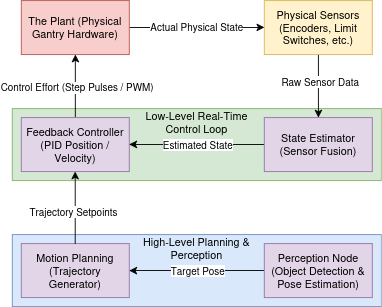

The diagram above was exported from draw.io. Its source (the exported page's mxGraphModel, read from the mxfile embedded in the PNG):
<mxGraphModel dx="438" dy="792" grid="1" gridSize="10" guides="1" tooltips="1" connect="1" arrows="1" fold="1" page="1" pageScale="1" pageWidth="850" pageHeight="1100" math="0" shadow="0">
  <root>
    <mxCell id="0" />
    <mxCell id="1" parent="0" />
    <mxCell id="lTWlrteTkQVj6RRFLMUc-1" parent="1" style="rounded=0;whiteSpace=wrap;html=1;fillColor=#dae8fc;strokeColor=#6c8ebf;" value="" vertex="1">
      <mxGeometry height="80" width="410" x="590" y="520" as="geometry" />
    </mxCell>
    <mxCell id="lTWlrteTkQVj6RRFLMUc-25" edge="1" parent="1" source="lTWlrteTkQVj6RRFLMUc-2" style="edgeStyle=orthogonalEdgeStyle;rounded=0;orthogonalLoop=1;jettySize=auto;html=1;" target="lTWlrteTkQVj6RRFLMUc-3">
      <mxGeometry relative="1" as="geometry" />
    </mxCell>
    <mxCell id="lTWlrteTkQVj6RRFLMUc-26" connectable="0" parent="lTWlrteTkQVj6RRFLMUc-25" style="edgeLabel;html=1;align=center;verticalAlign=middle;resizable=0;points=[];" value="Target Pose" vertex="1">
      <mxGeometry relative="1" x="0.0133" y="3" as="geometry">
        <mxPoint x="1" y="-3" as="offset" />
      </mxGeometry>
    </mxCell>
    <mxCell id="lTWlrteTkQVj6RRFLMUc-2" parent="1" style="rounded=0;whiteSpace=wrap;html=1;fillColor=#e1d5e7;strokeColor=#9673a6;" value="&lt;div&gt;Perception Node&lt;/div&gt;&lt;div&gt;(Object Detection &amp;amp; Pose Estimation)&lt;/div&gt;" vertex="1">
      <mxGeometry height="60" width="120" x="870" y="530" as="geometry" />
    </mxCell>
    <mxCell id="lTWlrteTkQVj6RRFLMUc-3" parent="1" style="rounded=0;whiteSpace=wrap;html=1;fillColor=#e1d5e7;strokeColor=#9673a6;" value="Motion Planning (Trajectory Generator)" vertex="1">
      <mxGeometry height="60" width="120" x="600" y="530" as="geometry" />
    </mxCell>
    <mxCell id="lTWlrteTkQVj6RRFLMUc-6" parent="1" style="text;html=1;whiteSpace=wrap;strokeColor=none;fillColor=none;align=center;verticalAlign=middle;rounded=0;" value="High-Level Planning &amp;amp; Perception" vertex="1">
      <mxGeometry height="30" width="140" x="725" y="520" as="geometry" />
    </mxCell>
    <mxCell id="lTWlrteTkQVj6RRFLMUc-8" parent="1" style="rounded=0;whiteSpace=wrap;html=1;fillColor=#d5e8d4;strokeColor=#82b366;" value="" vertex="1">
      <mxGeometry height="80" width="410" x="590" y="380" as="geometry" />
    </mxCell>
    <mxCell id="lTWlrteTkQVj6RRFLMUc-23" edge="1" parent="1" source="lTWlrteTkQVj6RRFLMUc-11" style="edgeStyle=orthogonalEdgeStyle;rounded=0;orthogonalLoop=1;jettySize=auto;html=1;entryX=0.5;entryY=1;entryDx=0;entryDy=0;" target="lTWlrteTkQVj6RRFLMUc-16">
      <mxGeometry relative="1" as="geometry" />
    </mxCell>
    <mxCell id="lTWlrteTkQVj6RRFLMUc-24" connectable="0" parent="lTWlrteTkQVj6RRFLMUc-23" style="edgeLabel;html=1;align=center;verticalAlign=middle;resizable=0;points=[];" value="Control Effort (Step Pulses / PWM)" vertex="1">
      <mxGeometry relative="1" x="-0.0286" y="-1" as="geometry">
        <mxPoint as="offset" />
      </mxGeometry>
    </mxCell>
    <mxCell id="lTWlrteTkQVj6RRFLMUc-11" parent="1" style="rounded=0;whiteSpace=wrap;html=1;fillColor=#e1d5e7;strokeColor=#9673a6;" value="Feedback Controller (PID Position / Velocity)" vertex="1">
      <mxGeometry height="60" width="120" x="600" y="390" as="geometry" />
    </mxCell>
    <mxCell id="lTWlrteTkQVj6RRFLMUc-14" edge="1" parent="1" source="lTWlrteTkQVj6RRFLMUc-12" style="edgeStyle=orthogonalEdgeStyle;rounded=0;orthogonalLoop=1;jettySize=auto;html=1;" target="lTWlrteTkQVj6RRFLMUc-11">
      <mxGeometry relative="1" as="geometry" />
    </mxCell>
    <mxCell id="lTWlrteTkQVj6RRFLMUc-15" connectable="0" parent="lTWlrteTkQVj6RRFLMUc-14" style="edgeLabel;html=1;align=center;verticalAlign=middle;resizable=0;points=[];" value="Estimated State" vertex="1">
      <mxGeometry relative="1" x="-0.12" y="2" as="geometry">
        <mxPoint x="-9" y="-2" as="offset" />
      </mxGeometry>
    </mxCell>
    <mxCell id="lTWlrteTkQVj6RRFLMUc-12" parent="1" style="rounded=0;whiteSpace=wrap;html=1;fillColor=#e1d5e7;strokeColor=#9673a6;" value="State Estimator (Sensor Fusion)" vertex="1">
      <mxGeometry height="60" width="120" x="870" y="390" as="geometry" />
    </mxCell>
    <mxCell id="lTWlrteTkQVj6RRFLMUc-13" parent="1" style="text;html=1;whiteSpace=wrap;strokeColor=none;fillColor=none;align=center;verticalAlign=middle;rounded=0;" value="Low-Level Real-Time Control Loop" vertex="1">
      <mxGeometry height="30" width="140" x="725" y="380" as="geometry" />
    </mxCell>
    <mxCell id="lTWlrteTkQVj6RRFLMUc-18" edge="1" parent="1" source="lTWlrteTkQVj6RRFLMUc-16" style="edgeStyle=orthogonalEdgeStyle;rounded=0;orthogonalLoop=1;jettySize=auto;html=1;" target="lTWlrteTkQVj6RRFLMUc-17">
      <mxGeometry relative="1" as="geometry" />
    </mxCell>
    <mxCell id="lTWlrteTkQVj6RRFLMUc-20" connectable="0" parent="lTWlrteTkQVj6RRFLMUc-18" style="edgeLabel;html=1;align=center;verticalAlign=middle;resizable=0;points=[];" value="Actual Physical State" vertex="1">
      <mxGeometry relative="1" x="-0.0133" y="1" as="geometry">
        <mxPoint as="offset" />
      </mxGeometry>
    </mxCell>
    <mxCell id="lTWlrteTkQVj6RRFLMUc-16" parent="1" style="rounded=0;whiteSpace=wrap;html=1;fillColor=#f8cecc;strokeColor=#b85450;" value="The Plant (Physical Gantry Hardware)" vertex="1">
      <mxGeometry height="60" width="120" x="600" y="260" as="geometry" />
    </mxCell>
    <mxCell id="lTWlrteTkQVj6RRFLMUc-21" edge="1" parent="1" source="lTWlrteTkQVj6RRFLMUc-17" style="edgeStyle=orthogonalEdgeStyle;rounded=0;orthogonalLoop=1;jettySize=auto;html=1;" target="lTWlrteTkQVj6RRFLMUc-12">
      <mxGeometry relative="1" as="geometry" />
    </mxCell>
    <mxCell id="lTWlrteTkQVj6RRFLMUc-22" connectable="0" parent="lTWlrteTkQVj6RRFLMUc-21" style="edgeLabel;html=1;align=center;verticalAlign=middle;resizable=0;points=[];" value="Raw Sensor Data" vertex="1">
      <mxGeometry relative="1" x="-0.1429" y="1" as="geometry">
        <mxPoint as="offset" />
      </mxGeometry>
    </mxCell>
    <mxCell id="lTWlrteTkQVj6RRFLMUc-17" parent="1" style="rounded=0;whiteSpace=wrap;html=1;fillColor=#fff2cc;strokeColor=#d6b656;" value="Physical Sensors (Encoders, Limit Switches, etc.)" vertex="1">
      <mxGeometry height="60" width="120" x="870" y="260" as="geometry" />
    </mxCell>
    <mxCell id="lTWlrteTkQVj6RRFLMUc-27" edge="1" parent="1" style="edgeStyle=orthogonalEdgeStyle;rounded=0;orthogonalLoop=1;jettySize=auto;html=1;exitX=0.5;exitY=0;exitDx=0;exitDy=0;entryX=0.5;entryY=1;entryDx=0;entryDy=0;">
      <mxGeometry relative="1" as="geometry">
        <mxPoint x="659.88" y="530" as="sourcePoint" />
        <mxPoint x="659.88" y="450" as="targetPoint" />
      </mxGeometry>
    </mxCell>
    <mxCell id="lTWlrteTkQVj6RRFLMUc-28" connectable="0" parent="lTWlrteTkQVj6RRFLMUc-27" style="edgeLabel;html=1;align=center;verticalAlign=middle;resizable=0;points=[];" value="Trajectory Setpoints" vertex="1">
      <mxGeometry relative="1" x="-0.1" y="2" as="geometry">
        <mxPoint as="offset" />
      </mxGeometry>
    </mxCell>
  </root>
</mxGraphModel>